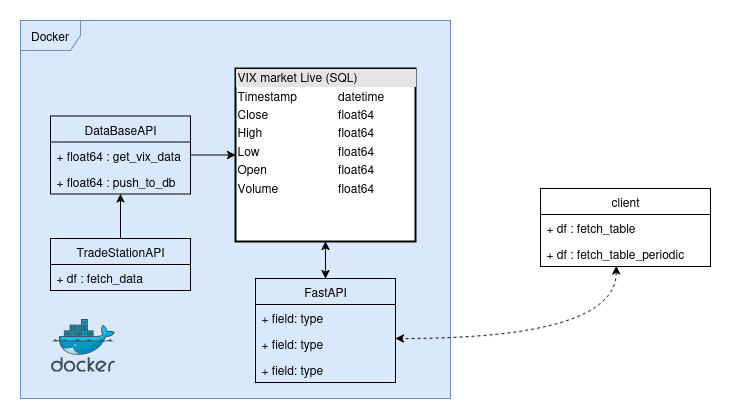

The diagram above was exported from draw.io. Its source (the exported page's mxGraphModel, read from the mxfile embedded in the PNG):
<mxGraphModel dx="1151" dy="791" grid="1" gridSize="10" guides="1" tooltips="1" connect="1" arrows="1" fold="1" page="1" pageScale="1" pageWidth="850" pageHeight="1100" math="0" shadow="0">
  <root>
    <mxCell id="0" />
    <mxCell id="1" parent="0" />
    <mxCell id="PFuzHE74-jZtOORkV6ja-54" value="" style="rounded=0;whiteSpace=wrap;html=1;fillColor=#dae8fc;strokeColor=#6c8ebf;" vertex="1" parent="1">
      <mxGeometry x="40" y="12" width="430" height="378" as="geometry" />
    </mxCell>
    <mxCell id="PFuzHE74-jZtOORkV6ja-51" value="" style="edgeStyle=orthogonalEdgeStyle;rounded=0;orthogonalLoop=1;jettySize=auto;html=1;" edge="1" parent="1" source="PFuzHE74-jZtOORkV6ja-26" target="PFuzHE74-jZtOORkV6ja-48">
      <mxGeometry relative="1" as="geometry" />
    </mxCell>
    <mxCell id="PFuzHE74-jZtOORkV6ja-52" value="" style="edgeStyle=orthogonalEdgeStyle;rounded=0;orthogonalLoop=1;jettySize=auto;html=1;startArrow=classic;startFill=1;endArrow=none;endFill=0;" edge="1" parent="1" source="PFuzHE74-jZtOORkV6ja-26" target="PFuzHE74-jZtOORkV6ja-30">
      <mxGeometry relative="1" as="geometry">
        <Array as="points" />
      </mxGeometry>
    </mxCell>
    <mxCell id="PFuzHE74-jZtOORkV6ja-26" value="DataBaseAPI" style="swimlane;fontStyle=0;childLayout=stackLayout;horizontal=1;startSize=26;fillColor=none;horizontalStack=0;resizeParent=1;resizeParentMax=0;resizeLast=0;collapsible=1;marginBottom=0;whiteSpace=wrap;html=1;" vertex="1" parent="1">
      <mxGeometry x="70" y="107.5" width="140" height="78" as="geometry" />
    </mxCell>
    <mxCell id="PFuzHE74-jZtOORkV6ja-27" value="+ float64 : get_vix_data" style="text;strokeColor=none;fillColor=none;align=left;verticalAlign=top;spacingLeft=4;spacingRight=4;overflow=hidden;rotatable=0;points=[[0,0.5],[1,0.5]];portConstraint=eastwest;whiteSpace=wrap;html=1;" vertex="1" parent="PFuzHE74-jZtOORkV6ja-26">
      <mxGeometry y="26" width="140" height="26" as="geometry" />
    </mxCell>
    <mxCell id="PFuzHE74-jZtOORkV6ja-28" value="+ float64 : push_to_db" style="text;strokeColor=none;fillColor=none;align=left;verticalAlign=top;spacingLeft=4;spacingRight=4;overflow=hidden;rotatable=0;points=[[0,0.5],[1,0.5]];portConstraint=eastwest;whiteSpace=wrap;html=1;" vertex="1" parent="PFuzHE74-jZtOORkV6ja-26">
      <mxGeometry y="52" width="140" height="26" as="geometry" />
    </mxCell>
    <mxCell id="PFuzHE74-jZtOORkV6ja-30" value="TradeStationAPI" style="swimlane;fontStyle=0;childLayout=stackLayout;horizontal=1;startSize=26;fillColor=none;horizontalStack=0;resizeParent=1;resizeParentMax=0;resizeLast=0;collapsible=1;marginBottom=0;whiteSpace=wrap;html=1;" vertex="1" parent="1">
      <mxGeometry x="70" y="230" width="140" height="52" as="geometry" />
    </mxCell>
    <mxCell id="PFuzHE74-jZtOORkV6ja-31" value="+ df : fetch_data" style="text;strokeColor=none;fillColor=none;align=left;verticalAlign=top;spacingLeft=4;spacingRight=4;overflow=hidden;rotatable=0;points=[[0,0.5],[1,0.5]];portConstraint=eastwest;whiteSpace=wrap;html=1;" vertex="1" parent="PFuzHE74-jZtOORkV6ja-30">
      <mxGeometry y="26" width="140" height="26" as="geometry" />
    </mxCell>
    <mxCell id="PFuzHE74-jZtOORkV6ja-39" value="client" style="swimlane;fontStyle=0;childLayout=stackLayout;horizontal=1;startSize=26;fillColor=none;horizontalStack=0;resizeParent=1;resizeParentMax=0;resizeLast=0;collapsible=1;marginBottom=0;whiteSpace=wrap;html=1;" vertex="1" parent="1">
      <mxGeometry x="560" y="180" width="170" height="78" as="geometry" />
    </mxCell>
    <mxCell id="PFuzHE74-jZtOORkV6ja-40" value="+ df : fetch_table" style="text;strokeColor=none;fillColor=none;align=left;verticalAlign=top;spacingLeft=4;spacingRight=4;overflow=hidden;rotatable=0;points=[[0,0.5],[1,0.5]];portConstraint=eastwest;whiteSpace=wrap;html=1;" vertex="1" parent="PFuzHE74-jZtOORkV6ja-39">
      <mxGeometry y="26" width="170" height="26" as="geometry" />
    </mxCell>
    <mxCell id="PFuzHE74-jZtOORkV6ja-41" value="+ df : fetch_table_periodic" style="text;strokeColor=none;fillColor=none;align=left;verticalAlign=top;spacingLeft=4;spacingRight=4;overflow=hidden;rotatable=0;points=[[0,0.5],[1,0.5]];portConstraint=eastwest;whiteSpace=wrap;html=1;" vertex="1" parent="PFuzHE74-jZtOORkV6ja-39">
      <mxGeometry y="52" width="170" height="26" as="geometry" />
    </mxCell>
    <mxCell id="PFuzHE74-jZtOORkV6ja-50" value="" style="edgeStyle=orthogonalEdgeStyle;rounded=0;orthogonalLoop=1;jettySize=auto;html=1;startArrow=classic;startFill=1;" edge="1" parent="1" source="PFuzHE74-jZtOORkV6ja-43" target="PFuzHE74-jZtOORkV6ja-48">
      <mxGeometry relative="1" as="geometry" />
    </mxCell>
    <mxCell id="PFuzHE74-jZtOORkV6ja-43" value="&lt;div&gt;FastAPI&lt;/div&gt;" style="swimlane;fontStyle=0;childLayout=stackLayout;horizontal=1;startSize=26;fillColor=none;horizontalStack=0;resizeParent=1;resizeParentMax=0;resizeLast=0;collapsible=1;marginBottom=0;whiteSpace=wrap;html=1;" vertex="1" parent="1">
      <mxGeometry x="275" y="270" width="140" height="104" as="geometry" />
    </mxCell>
    <mxCell id="PFuzHE74-jZtOORkV6ja-44" value="+ field: type" style="text;strokeColor=none;fillColor=none;align=left;verticalAlign=top;spacingLeft=4;spacingRight=4;overflow=hidden;rotatable=0;points=[[0,0.5],[1,0.5]];portConstraint=eastwest;whiteSpace=wrap;html=1;" vertex="1" parent="PFuzHE74-jZtOORkV6ja-43">
      <mxGeometry y="26" width="140" height="26" as="geometry" />
    </mxCell>
    <mxCell id="PFuzHE74-jZtOORkV6ja-45" value="+ field: type" style="text;strokeColor=none;fillColor=none;align=left;verticalAlign=top;spacingLeft=4;spacingRight=4;overflow=hidden;rotatable=0;points=[[0,0.5],[1,0.5]];portConstraint=eastwest;whiteSpace=wrap;html=1;" vertex="1" parent="PFuzHE74-jZtOORkV6ja-43">
      <mxGeometry y="52" width="140" height="26" as="geometry" />
    </mxCell>
    <mxCell id="PFuzHE74-jZtOORkV6ja-46" value="+ field: type" style="text;strokeColor=none;fillColor=none;align=left;verticalAlign=top;spacingLeft=4;spacingRight=4;overflow=hidden;rotatable=0;points=[[0,0.5],[1,0.5]];portConstraint=eastwest;whiteSpace=wrap;html=1;" vertex="1" parent="PFuzHE74-jZtOORkV6ja-43">
      <mxGeometry y="78" width="140" height="26" as="geometry" />
    </mxCell>
    <mxCell id="PFuzHE74-jZtOORkV6ja-47" value="Docker" style="shape=umlFrame;whiteSpace=wrap;html=1;pointerEvents=0;fillColor=#dae8fc;strokeColor=#6c8ebf;" vertex="1" parent="1">
      <mxGeometry x="40" y="12" width="430" height="378" as="geometry" />
    </mxCell>
    <mxCell id="PFuzHE74-jZtOORkV6ja-48" value="&lt;div style=&quot;box-sizing: border-box; width: 100%; background: rgb(228, 228, 228); padding: 2px;&quot;&gt;VIX market Live (SQL)&lt;/div&gt;&lt;table style=&quot;width:100%;font-size:1em;&quot; cellpadding=&quot;2&quot; cellspacing=&quot;0&quot;&gt;&lt;tbody&gt;&lt;tr&gt;&lt;td&gt;Timestamp&lt;/td&gt;&lt;td&gt;datetime&lt;/td&gt;&lt;/tr&gt;&lt;tr&gt;&lt;td&gt;Close&lt;/td&gt;&lt;td&gt;float64&lt;/td&gt;&lt;/tr&gt;&lt;tr&gt;&lt;td&gt;High&lt;/td&gt;&lt;td&gt;float64&lt;/td&gt;&lt;/tr&gt;&lt;tr&gt;&lt;td&gt;Low&lt;/td&gt;&lt;td&gt;float64&lt;/td&gt;&lt;/tr&gt;&lt;tr&gt;&lt;td&gt;Open&lt;/td&gt;&lt;td&gt;float64&lt;/td&gt;&lt;/tr&gt;&lt;tr&gt;&lt;td&gt;Volume&lt;/td&gt;&lt;td&gt;float64&lt;/td&gt;&lt;/tr&gt;&lt;/tbody&gt;&lt;/table&gt;" style="verticalAlign=top;align=left;overflow=fill;html=1;whiteSpace=wrap;strokeWidth=2;" vertex="1" parent="1">
      <mxGeometry x="255" y="60" width="180" height="173" as="geometry" />
    </mxCell>
    <mxCell id="PFuzHE74-jZtOORkV6ja-49" style="edgeStyle=orthogonalEdgeStyle;rounded=0;orthogonalLoop=1;jettySize=auto;html=1;dashed=1;startArrow=classic;startFill=1;exitX=0.446;exitY=0.981;exitDx=0;exitDy=0;exitPerimeter=0;curved=1;" edge="1" parent="1" source="PFuzHE74-jZtOORkV6ja-41" target="PFuzHE74-jZtOORkV6ja-43">
      <mxGeometry relative="1" as="geometry">
        <Array as="points">
          <mxPoint x="636" y="330" />
        </Array>
      </mxGeometry>
    </mxCell>
    <mxCell id="PFuzHE74-jZtOORkV6ja-53" value="" style="image;sketch=0;aspect=fixed;html=1;points=[];align=center;fontSize=12;image=img/lib/mscae/Docker.svg;" vertex="1" parent="1">
      <mxGeometry x="70" y="310" width="64.63" height="53" as="geometry" />
    </mxCell>
  </root>
</mxGraphModel>